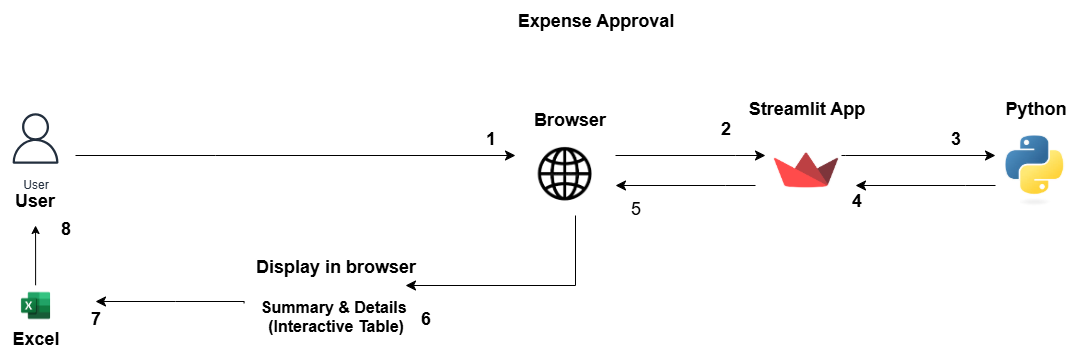

The diagram above was exported from draw.io. Its source (the exported page's mxGraphModel, read from the mxfile embedded in the PNG):
<mxGraphModel dx="1103" dy="474" grid="1" gridSize="10" guides="1" tooltips="1" connect="1" arrows="1" fold="1" page="1" pageScale="1" pageWidth="827" pageHeight="1169" math="0" shadow="0">
  <root>
    <mxCell id="0" />
    <mxCell id="1" parent="0" />
    <mxCell id="xjqnrYDRAmk7X40vNrp8-33" style="edgeStyle=orthogonalEdgeStyle;rounded=0;orthogonalLoop=1;jettySize=auto;html=1;" edge="1" parent="1" source="xjqnrYDRAmk7X40vNrp8-1">
      <mxGeometry relative="1" as="geometry">
        <mxPoint x="240.05500000000006" y="290" as="targetPoint" />
      </mxGeometry>
    </mxCell>
    <mxCell id="xjqnrYDRAmk7X40vNrp8-1" value="" style="shape=image;verticalLabelPosition=bottom;labelBackgroundColor=default;verticalAlign=top;aspect=fixed;imageAspect=0;image=data:image/png,(base64 omitted: 2256 chars);" vertex="1" parent="1">
      <mxGeometry x="209.99999999999994" y="350" width="60.11" height="40" as="geometry" />
    </mxCell>
    <mxCell id="xjqnrYDRAmk7X40vNrp8-2" value="" style="shape=image;verticalLabelPosition=bottom;labelBackgroundColor=default;verticalAlign=top;aspect=fixed;imageAspect=0;image=data:image/jpeg,(base64 omitted: 7300 chars);" vertex="1" parent="1">
      <mxGeometry x="1210" y="200" width="63.74" height="70" as="geometry" />
    </mxCell>
    <mxCell id="xjqnrYDRAmk7X40vNrp8-3" value="" style="shape=image;verticalLabelPosition=bottom;labelBackgroundColor=default;verticalAlign=top;aspect=fixed;imageAspect=0;image=data:image/png,(base64 omitted: 3096 chars);" vertex="1" parent="1">
      <mxGeometry x="975" y="199" width="71" height="71" as="geometry" />
    </mxCell>
    <mxCell id="xjqnrYDRAmk7X40vNrp8-4" value="" style="shape=image;verticalLabelPosition=bottom;labelBackgroundColor=default;verticalAlign=top;aspect=fixed;imageAspect=0;image=data:image/png,(base64 omitted: 4012 chars);" vertex="1" parent="1">
      <mxGeometry x="730" y="204" width="78.51" height="68.76" as="geometry" />
    </mxCell>
    <mxCell id="xjqnrYDRAmk7X40vNrp8-5" value="User" style="sketch=0;outlineConnect=0;fontColor=#232F3E;gradientColor=none;strokeColor=#232F3E;fillColor=#ffffff;dashed=0;verticalLabelPosition=bottom;verticalAlign=top;align=center;html=1;fontSize=12;fontStyle=0;aspect=fixed;shape=mxgraph.aws4.resourceIcon;resIcon=mxgraph.aws4.user;" vertex="1" parent="1">
      <mxGeometry x="208.55" y="171.5" width="63" height="63" as="geometry" />
    </mxCell>
    <mxCell id="xjqnrYDRAmk7X40vNrp8-8" value="&lt;font style=&quot;font-size: 18px;&quot;&gt;&lt;b&gt;Display in browser&lt;/b&gt;&lt;/font&gt;&lt;div&gt;&lt;font size=&quot;3&quot;&gt;&lt;b&gt;&lt;br&gt;&lt;/b&gt;&lt;/font&gt;&lt;div&gt;&lt;font size=&quot;3&quot;&gt;&lt;b&gt;Summary &amp;amp; Details&amp;nbsp;&lt;/b&gt;&lt;/font&gt;&lt;div&gt;&lt;font size=&quot;3&quot;&gt;&lt;b&gt;(Interactive Table)&lt;/b&gt;&lt;/font&gt;&lt;/div&gt;&lt;/div&gt;&lt;/div&gt;" style="text;html=1;align=center;verticalAlign=middle;resizable=0;points=[];autosize=1;strokeColor=none;fillColor=none;" vertex="1" parent="1">
      <mxGeometry x="450" y="315" width="180" height="90" as="geometry" />
    </mxCell>
    <mxCell id="xjqnrYDRAmk7X40vNrp8-19" value="" style="edgeStyle=segmentEdgeStyle;endArrow=classic;html=1;curved=0;rounded=0;endSize=8;startSize=8;sourcePerimeterSpacing=0;targetPerimeterSpacing=0;" edge="1" parent="1">
      <mxGeometry width="100" relative="1" as="geometry">
        <mxPoint x="280" y="220" as="sourcePoint" />
        <mxPoint x="720" y="220" as="targetPoint" />
        <Array as="points">
          <mxPoint x="420" y="220" />
        </Array>
      </mxGeometry>
    </mxCell>
    <mxCell id="xjqnrYDRAmk7X40vNrp8-21" value="" style="edgeStyle=segmentEdgeStyle;endArrow=classic;html=1;curved=0;rounded=0;endSize=8;startSize=8;sourcePerimeterSpacing=0;targetPerimeterSpacing=0;" edge="1" parent="1">
      <mxGeometry width="100" relative="1" as="geometry">
        <mxPoint x="820" y="220" as="sourcePoint" />
        <mxPoint x="970" y="220" as="targetPoint" />
        <Array as="points">
          <mxPoint x="940" y="220" />
        </Array>
      </mxGeometry>
    </mxCell>
    <mxCell id="xjqnrYDRAmk7X40vNrp8-22" value="" style="edgeStyle=segmentEdgeStyle;endArrow=classic;html=1;curved=0;rounded=0;endSize=8;startSize=8;sourcePerimeterSpacing=0;targetPerimeterSpacing=0;" edge="1" parent="1" source="xjqnrYDRAmk7X40vNrp8-3">
      <mxGeometry width="100" relative="1" as="geometry">
        <mxPoint x="1040" y="210" as="sourcePoint" />
        <mxPoint x="1200" y="220" as="targetPoint" />
        <Array as="points">
          <mxPoint x="1050" y="220" />
          <mxPoint x="1050" y="220" />
        </Array>
      </mxGeometry>
    </mxCell>
    <mxCell id="xjqnrYDRAmk7X40vNrp8-23" value="" style="edgeStyle=segmentEdgeStyle;endArrow=classic;html=1;curved=0;rounded=0;endSize=8;startSize=8;sourcePerimeterSpacing=0;targetPerimeterSpacing=0;" edge="1" parent="1">
      <mxGeometry width="100" relative="1" as="geometry">
        <mxPoint x="1200" y="250" as="sourcePoint" />
        <mxPoint x="1060" y="250" as="targetPoint" />
        <Array as="points">
          <mxPoint x="1170" y="250" />
          <mxPoint x="1170" y="250" />
        </Array>
      </mxGeometry>
    </mxCell>
    <mxCell id="xjqnrYDRAmk7X40vNrp8-24" value="" style="edgeStyle=segmentEdgeStyle;endArrow=classic;html=1;curved=0;rounded=0;endSize=8;startSize=8;sourcePerimeterSpacing=0;targetPerimeterSpacing=0;" edge="1" parent="1">
      <mxGeometry width="100" relative="1" as="geometry">
        <mxPoint x="960" y="250" as="sourcePoint" />
        <mxPoint x="820" y="250" as="targetPoint" />
        <Array as="points">
          <mxPoint x="930" y="250" />
          <mxPoint x="930" y="250" />
        </Array>
      </mxGeometry>
    </mxCell>
    <mxCell id="xjqnrYDRAmk7X40vNrp8-25" value="" style="edgeStyle=segmentEdgeStyle;endArrow=classic;html=1;curved=0;rounded=0;endSize=8;startSize=8;sourcePerimeterSpacing=0;targetPerimeterSpacing=0;" edge="1" parent="1">
      <mxGeometry width="100" relative="1" as="geometry">
        <mxPoint x="780" y="280" as="sourcePoint" />
        <mxPoint x="610" y="350" as="targetPoint" />
        <Array as="points">
          <mxPoint x="780" y="350" />
        </Array>
      </mxGeometry>
    </mxCell>
    <mxCell id="xjqnrYDRAmk7X40vNrp8-31" value="" style="edgeStyle=segmentEdgeStyle;endArrow=classic;html=1;curved=0;rounded=0;endSize=8;startSize=8;sourcePerimeterSpacing=0;targetPerimeterSpacing=0;exitX=-0.008;exitY=0.586;exitDx=0;exitDy=0;exitPerimeter=0;" edge="1" parent="1" source="xjqnrYDRAmk7X40vNrp8-8">
      <mxGeometry width="100" relative="1" as="geometry">
        <mxPoint x="390" y="340" as="sourcePoint" />
        <mxPoint x="300" y="366" as="targetPoint" />
        <Array as="points">
          <mxPoint x="380" y="366" />
          <mxPoint x="380" y="366" />
        </Array>
      </mxGeometry>
    </mxCell>
    <mxCell id="xjqnrYDRAmk7X40vNrp8-34" value="&lt;font style=&quot;font-size: 18px;&quot;&gt;&lt;b&gt;1&lt;/b&gt;&lt;/font&gt;" style="text;html=1;align=center;verticalAlign=middle;resizable=0;points=[];autosize=1;strokeColor=none;fillColor=none;" vertex="1" parent="1">
      <mxGeometry x="680" y="183" width="30" height="40" as="geometry" />
    </mxCell>
    <mxCell id="xjqnrYDRAmk7X40vNrp8-35" value="&lt;font style=&quot;font-size: 18px;&quot;&gt;&lt;b&gt;2&lt;/b&gt;&lt;/font&gt;" style="text;html=1;align=center;verticalAlign=middle;resizable=0;points=[];autosize=1;strokeColor=none;fillColor=none;" vertex="1" parent="1">
      <mxGeometry x="915" y="173" width="30" height="40" as="geometry" />
    </mxCell>
    <mxCell id="xjqnrYDRAmk7X40vNrp8-36" value="&lt;font style=&quot;font-size: 18px;&quot;&gt;&lt;b&gt;3&lt;/b&gt;&lt;/font&gt;" style="text;html=1;align=center;verticalAlign=middle;resizable=0;points=[];autosize=1;strokeColor=none;fillColor=none;" vertex="1" parent="1">
      <mxGeometry x="1145" y="183" width="30" height="40" as="geometry" />
    </mxCell>
    <mxCell id="xjqnrYDRAmk7X40vNrp8-37" value="&lt;font style=&quot;font-size: 18px;&quot;&gt;&lt;b&gt;4&lt;/b&gt;&lt;/font&gt;" style="text;html=1;align=center;verticalAlign=middle;resizable=0;points=[];autosize=1;strokeColor=none;fillColor=none;" vertex="1" parent="1">
      <mxGeometry x="1046" y="245" width="30" height="40" as="geometry" />
    </mxCell>
    <mxCell id="xjqnrYDRAmk7X40vNrp8-38" value="&lt;font style=&quot;font-size: 18px;&quot;&gt;5&lt;/font&gt;" style="text;html=1;align=center;verticalAlign=middle;resizable=0;points=[];autosize=1;strokeColor=none;fillColor=none;" vertex="1" parent="1">
      <mxGeometry x="825" y="253" width="30" height="40" as="geometry" />
    </mxCell>
    <mxCell id="xjqnrYDRAmk7X40vNrp8-39" value="&lt;font style=&quot;font-size: 18px;&quot;&gt;&lt;b&gt;6&lt;/b&gt;&lt;/font&gt;" style="text;html=1;align=center;verticalAlign=middle;resizable=0;points=[];autosize=1;strokeColor=none;fillColor=none;" vertex="1" parent="1">
      <mxGeometry x="615" y="363" width="30" height="40" as="geometry" />
    </mxCell>
    <mxCell id="xjqnrYDRAmk7X40vNrp8-40" value="&lt;font style=&quot;font-size: 18px;&quot;&gt;&lt;b&gt;7&lt;/b&gt;&lt;/font&gt;" style="text;html=1;align=center;verticalAlign=middle;resizable=0;points=[];autosize=1;strokeColor=none;fillColor=none;" vertex="1" parent="1">
      <mxGeometry x="285" y="363" width="30" height="40" as="geometry" />
    </mxCell>
    <mxCell id="xjqnrYDRAmk7X40vNrp8-41" value="&lt;font style=&quot;font-size: 18px;&quot;&gt;&lt;b&gt;8&lt;/b&gt;&lt;/font&gt;" style="text;html=1;align=center;verticalAlign=middle;resizable=0;points=[];autosize=1;strokeColor=none;fillColor=none;" vertex="1" parent="1">
      <mxGeometry x="255" y="273" width="30" height="40" as="geometry" />
    </mxCell>
    <mxCell id="xjqnrYDRAmk7X40vNrp8-42" value="&lt;font style=&quot;font-size: 18px;&quot;&gt;&lt;b&gt;Browser&lt;/b&gt;&lt;/font&gt;" style="text;html=1;align=center;verticalAlign=middle;resizable=0;points=[];autosize=1;strokeColor=none;fillColor=none;" vertex="1" parent="1">
      <mxGeometry x="723.51" y="164" width="100" height="40" as="geometry" />
    </mxCell>
    <mxCell id="xjqnrYDRAmk7X40vNrp8-43" value="&lt;font style=&quot;font-size: 18px;&quot;&gt;&lt;b&gt;Streamlit App&lt;/b&gt;&lt;/font&gt;" style="text;html=1;align=center;verticalAlign=middle;resizable=0;points=[];autosize=1;strokeColor=none;fillColor=none;" vertex="1" parent="1">
      <mxGeometry x="940.5" y="153" width="140" height="40" as="geometry" />
    </mxCell>
    <mxCell id="xjqnrYDRAmk7X40vNrp8-44" value="&lt;font style=&quot;font-size: 18px;&quot;&gt;&lt;b&gt;Python&lt;/b&gt;&lt;/font&gt;" style="text;html=1;align=center;verticalAlign=middle;resizable=0;points=[];autosize=1;strokeColor=none;fillColor=none;" vertex="1" parent="1">
      <mxGeometry x="1200" y="153" width="80" height="40" as="geometry" />
    </mxCell>
    <mxCell id="xjqnrYDRAmk7X40vNrp8-45" value="&lt;font style=&quot;font-size: 18px;&quot;&gt;&lt;b&gt;Excel&lt;/b&gt;&lt;/font&gt;" style="text;html=1;align=center;verticalAlign=middle;resizable=0;points=[];autosize=1;strokeColor=none;fillColor=none;" vertex="1" parent="1">
      <mxGeometry x="205" y="383" width="70" height="40" as="geometry" />
    </mxCell>
    <mxCell id="xjqnrYDRAmk7X40vNrp8-46" value="&lt;font style=&quot;font-size: 18px;&quot;&gt;&lt;b&gt;Expense Approval&lt;/b&gt;&lt;/font&gt;" style="text;html=1;align=center;verticalAlign=middle;resizable=0;points=[];autosize=1;strokeColor=none;fillColor=none;" vertex="1" parent="1">
      <mxGeometry x="710" y="65" width="180" height="40" as="geometry" />
    </mxCell>
    <mxCell id="xjqnrYDRAmk7X40vNrp8-47" value="&lt;font style=&quot;font-size: 18px;&quot;&gt;&lt;b&gt;User&lt;/b&gt;&lt;/font&gt;" style="text;html=1;align=center;verticalAlign=middle;resizable=0;points=[];autosize=1;strokeColor=none;fillColor=none;" vertex="1" parent="1">
      <mxGeometry x="208.55" y="245" width="60" height="40" as="geometry" />
    </mxCell>
  </root>
</mxGraphModel>